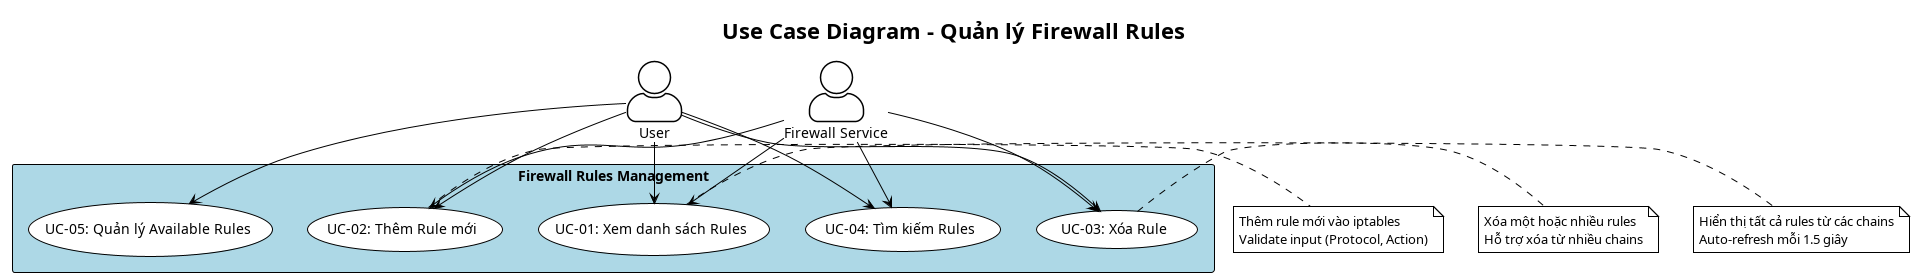

The diagram above was rendered by PlantUML. Its source (embedded in the PNG):
@startuml UseCaseFirewallRules
!theme plain
skinparam actorStyle awesome
skinparam rectangle {
    BackgroundColor LightBlue
}

title Use Case Diagram - Quản lý Firewall Rules

actor User as user
actor "Firewall Service" as service

rectangle "Firewall Rules Management" {
  usecase "UC-01: Xem danh sách Rules" as UC01
  usecase "UC-02: Thêm Rule mới" as UC02
  usecase "UC-03: Xóa Rule" as UC03
  usecase "UC-04: Tìm kiếm Rules" as UC04
  usecase "UC-05: Quản lý Available Rules" as UC05
}

user --> UC01
user --> UC02
user --> UC03
user --> UC04
user --> UC05

service --> UC01
service --> UC02
service --> UC03
service --> UC04

note right of UC01
  Hiển thị tất cả rules từ các chains
  Auto-refresh mỗi 1.5 giây
end note

note right of UC02
  Thêm rule mới vào iptables
  Validate input (Protocol, Action)
end note

note right of UC03
  Xóa một hoặc nhiều rules
  Hỗ trợ xóa từ nhiều chains
end note

@enduml